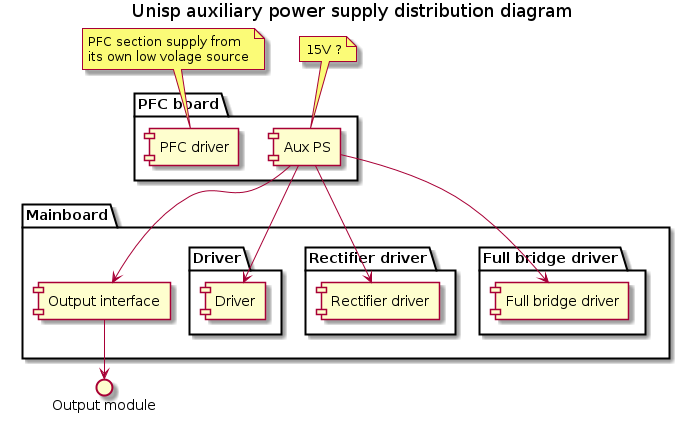

The diagram above was rendered by PlantUML. Its source (embedded in the PNG):
@startuml

title Unisp auxiliary power supply distribution diagram

interface "Output module" as Output

package "PFC board"{

        [PFC driver]
        [Aux PS]
}

note left of [PFC driver]
     PFC section supply from
     its own low volage source
end note

note top of [Aux PS]
     15V ?
end note

package "Mainboard"{

        package "Full bridge driver"{

                [Full bridge driver]
        }

        package "Rectifier driver"{

                [Rectifier driver]
        }

        package "Driver"{

                [Driver]
        }

        [Output interface]
}

[Aux PS] -> [Driver]
[Aux PS] -> [Full bridge driver]
[Aux PS] -> [Rectifier driver]
[Aux PS] -> [Output interface]
[Output interface] -> Output

@enduml